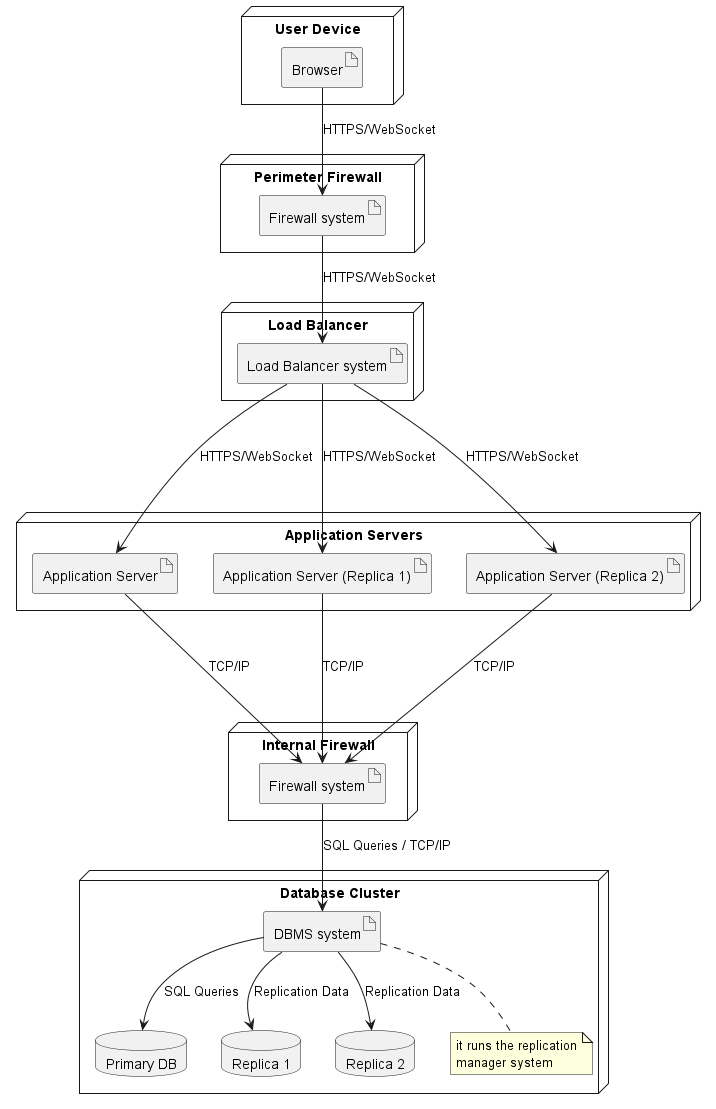

The diagram above was rendered by PlantUML. Its source (embedded in the PNG):
@startuml deployment_diagram

node "User Device" {
  artifact "Browser" as UserBrowser
}

node "Perimeter Firewall" {
  artifact "Firewall system" as PerimeterFW
}

node "Load Balancer" as LoadBalancer {
  artifact "Load Balancer system" as LBSystem
}

node "Application Servers" as AppServers {
  artifact "Application Server" as AppServer1
  artifact "Application Server (Replica 1)" as AppServer2
  artifact "Application Server (Replica 2)" as AppServer3
}

node "Database Cluster" {
  artifact "DBMS system" as DBMS
  database "Primary DB" as PrimaryDB
  database "Replica 1" as ReplicaDB1
  database "Replica 2" as ReplicaDB2
  note bottom of DBMS: it runs the replication\nmanager system
}

node "Internal Firewall" {
  artifact "Firewall system" as InternalFW
}


UserBrowser --> PerimeterFW : "HTTPS/WebSocket"
PerimeterFW --> LBSystem : "HTTPS/WebSocket"
LBSystem ---> AppServer1 : "HTTPS/WebSocket"
LBSystem ---> AppServer2 : "HTTPS/WebSocket"
LBSystem ---> AppServer3 : "HTTPS/WebSocket"

AppServer1 ---> InternalFW : "TCP/IP"
AppServer2 ---> InternalFW : "TCP/IP"
AppServer3 ---> InternalFW : "TCP/IP"

InternalFW --> DBMS : "SQL Queries / TCP/IP"
DBMS --> PrimaryDB : SQL Queries
DBMS --> ReplicaDB1 : "Replication Data"
DBMS --> ReplicaDB2 : "Replication Data"
@enduml